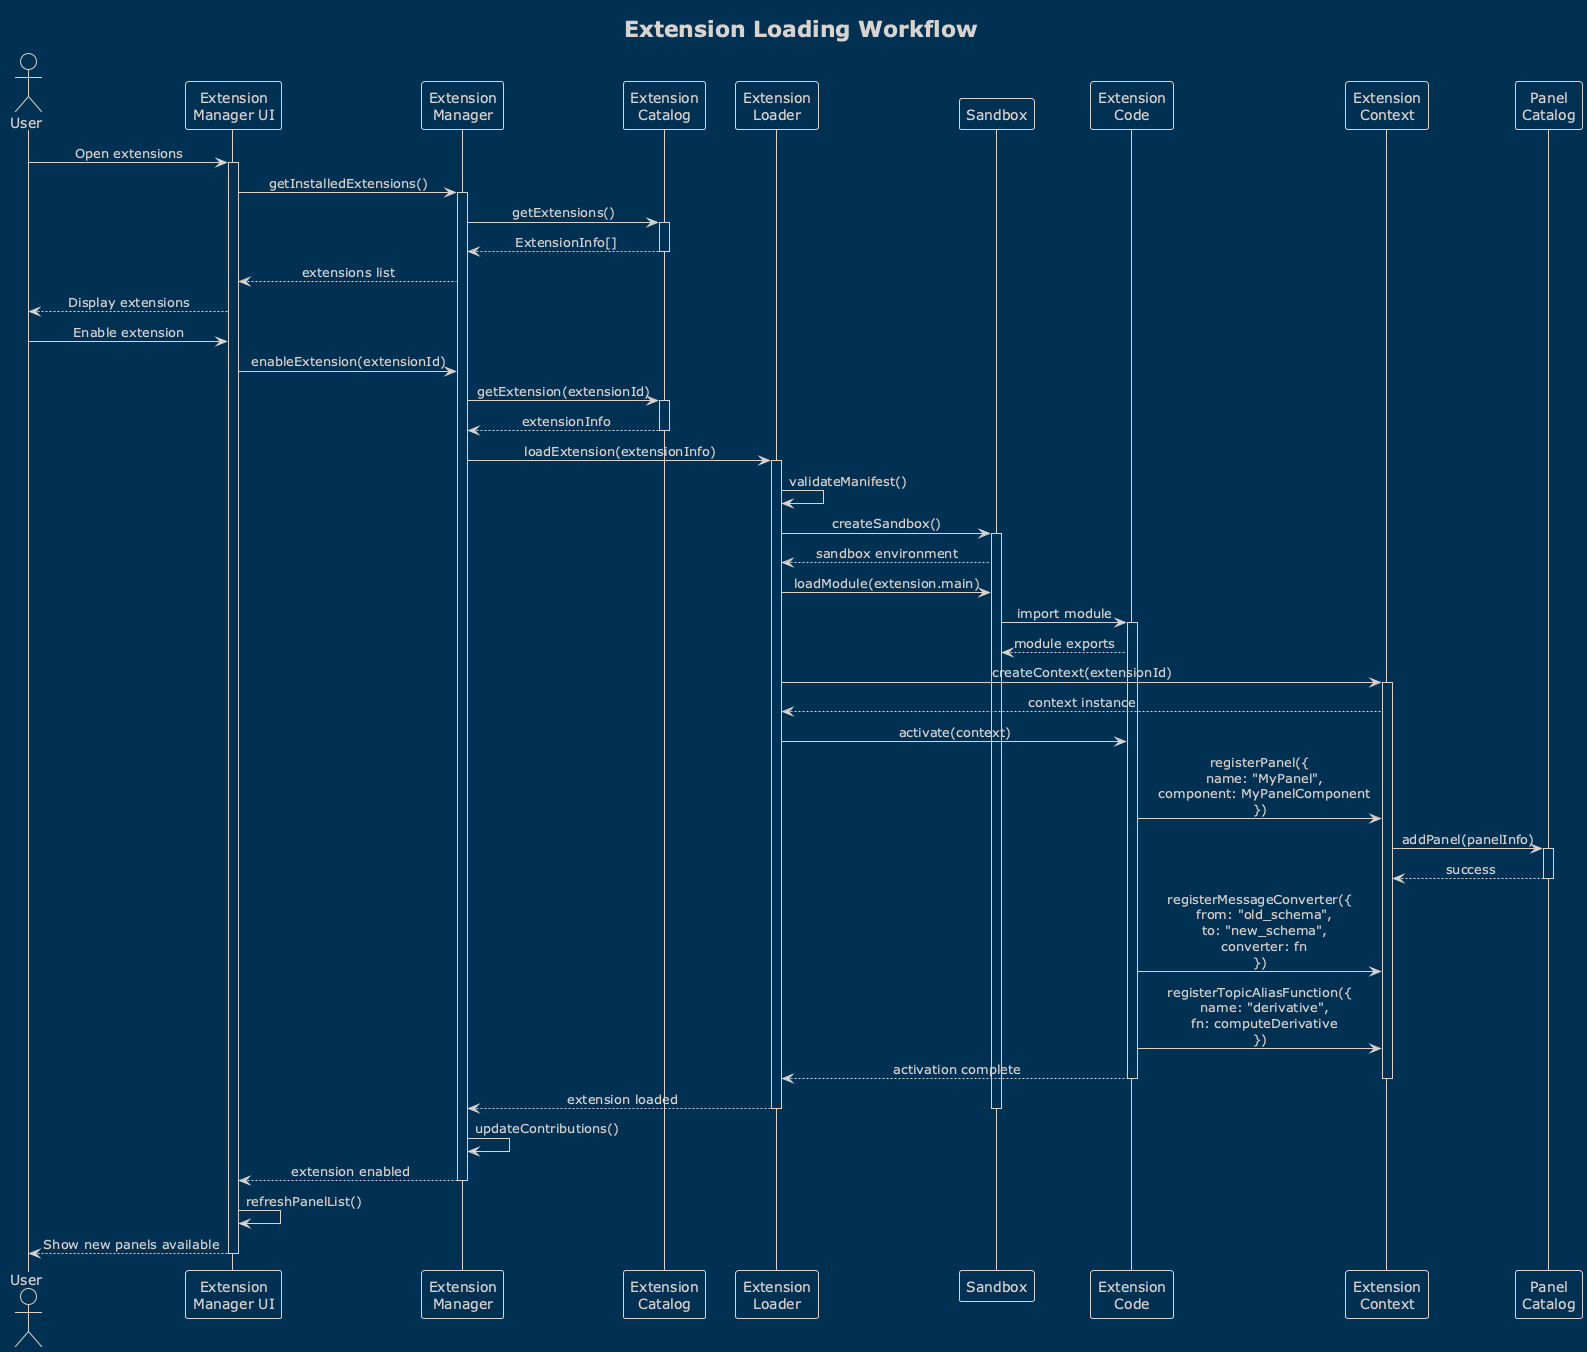

The diagram above was rendered by PlantUML. Its source (embedded in the PNG):
@startuml extension-loading-sequence
!theme blueprint
skinparam sequenceMessageAlign center

title Extension Loading Workflow

actor User
participant "Extension\nManager UI" as UI
participant "Extension\nManager" as Manager
participant "Extension\nCatalog" as Catalog
participant "Extension\nLoader" as Loader
participant "Sandbox" as Sandbox
participant "Extension\nCode" as Extension
participant "Extension\nContext" as Context
participant "Panel\nCatalog" as PanelCat

User -> UI: Open extensions
activate UI
UI -> Manager: getInstalledExtensions()
activate Manager

Manager -> Catalog: getExtensions()
activate Catalog
Catalog --> Manager: ExtensionInfo[]
deactivate Catalog

Manager --> UI: extensions list
UI --> User: Display extensions

User -> UI: Enable extension
UI -> Manager: enableExtension(extensionId)

Manager -> Catalog: getExtension(extensionId)
activate Catalog
Catalog --> Manager: extensionInfo
deactivate Catalog

Manager -> Loader: loadExtension(extensionInfo)
activate Loader

Loader -> Loader: validateManifest()
Loader -> Sandbox: createSandbox()
activate Sandbox
Sandbox --> Loader: sandbox environment

Loader -> Sandbox: loadModule(extension.main)
Sandbox -> Extension: import module
activate Extension
Extension --> Sandbox: module exports

Loader -> Context: createContext(extensionId)
activate Context
Context --> Loader: context instance

Loader -> Extension: activate(context)
Extension -> Context: registerPanel({\n  name: "MyPanel",\n  component: MyPanelComponent\n})

Context -> PanelCat: addPanel(panelInfo)
activate PanelCat
PanelCat --> Context: success
deactivate PanelCat

Extension -> Context: registerMessageConverter({\n  from: "old_schema",\n  to: "new_schema",\n  converter: fn\n})

Extension -> Context: registerTopicAliasFunction({\n  name: "derivative",\n  fn: computeDerivative\n})

Extension --> Loader: activation complete
deactivate Extension
deactivate Context

Loader --> Manager: extension loaded
deactivate Sandbox
deactivate Loader

Manager -> Manager: updateContributions()
Manager --> UI: extension enabled
deactivate Manager

UI -> UI: refreshPanelList()
UI --> User: Show new panels available
deactivate UI

@enduml